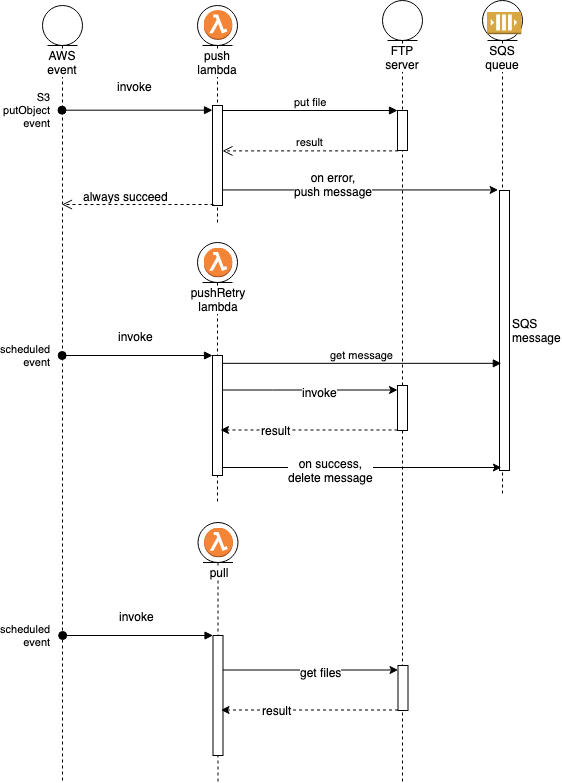

The diagram above was exported from draw.io. Its source (the exported page's mxGraphModel, read from the mxfile embedded in the PNG):
<mxGraphModel dx="946" dy="682" grid="1" gridSize="10" guides="1" tooltips="1" connect="1" arrows="1" fold="1" page="1" pageScale="1" pageWidth="827" pageHeight="1169" math="0" shadow="0">
  <root>
    <mxCell id="0" />
    <mxCell id="1" parent="0" />
    <mxCell id="63" value="pushRetry&lt;br&gt;lambda" style="shape=umlLifeline;participant=umlEntity;perimeter=lifelinePerimeter;whiteSpace=wrap;html=1;container=1;collapsible=0;recursiveResize=0;verticalAlign=top;spacingTop=36;labelBackgroundColor=#ffffff;outlineConnect=0;" parent="1" vertex="1">
      <mxGeometry x="197" y="280" width="40" height="260" as="geometry" />
    </mxCell>
    <mxCell id="37" value="" style="html=1;points=[];perimeter=orthogonalPerimeter;" parent="63" vertex="1">
      <mxGeometry x="15" y="113" width="10" height="120" as="geometry" />
    </mxCell>
    <mxCell id="184" value="" style="shape=image;verticalLabelPosition=bottom;labelBackgroundColor=#ffffff;verticalAlign=top;aspect=fixed;imageAspect=0;image=data:image/svg+xml,(base64 omitted: 996 chars);movable=1;resizable=1;rotatable=1;deletable=1;editable=1;connectable=1;" parent="63" vertex="1">
      <mxGeometry x="6.5" y="5.5" width="29" height="30" as="geometry" />
    </mxCell>
    <mxCell id="25" value="S3&lt;br&gt;putObject&lt;br&gt;event&lt;br&gt;" style="html=1;verticalAlign=middle;startArrow=oval;endArrow=block;startSize=8;labelPosition=left;verticalLabelPosition=middle;align=right;entryX=0;entryY=0.047;entryPerimeter=0;" parent="1" source="53" target="24" edge="1">
      <mxGeometry x="-1" y="-10" relative="1" as="geometry">
        <mxPoint x="132" y="137.5" as="sourcePoint" />
        <mxPoint x="-10" y="-10" as="offset" />
        <mxPoint x="209" y="122.5" as="targetPoint" />
      </mxGeometry>
    </mxCell>
    <mxCell id="56" value="invoke&lt;br&gt;" style="text;html=1;resizable=0;points=[];align=center;verticalAlign=middle;labelBackgroundColor=#ffffff;" parent="25" vertex="1" connectable="0">
      <mxGeometry x="-0.2614" relative="1" as="geometry">
        <mxPoint x="16" y="-24.5" as="offset" />
      </mxGeometry>
    </mxCell>
    <mxCell id="26" value="FTP&lt;br&gt;server&lt;br&gt;" style="shape=umlLifeline;participant=umlEntity;perimeter=lifelinePerimeter;whiteSpace=wrap;html=1;container=1;collapsible=0;recursiveResize=0;verticalAlign=top;spacingTop=36;labelBackgroundColor=#ffffff;outlineConnect=0;" parent="1" vertex="1">
      <mxGeometry x="382" y="38" width="40" height="782" as="geometry" />
    </mxCell>
    <mxCell id="27" value="" style="html=1;points=[];perimeter=orthogonalPerimeter;" parent="26" vertex="1">
      <mxGeometry x="15" y="110" width="10" height="40" as="geometry" />
    </mxCell>
    <mxCell id="43" value="" style="html=1;points=[];perimeter=orthogonalPerimeter;" parent="26" vertex="1">
      <mxGeometry x="15" y="385" width="10" height="45" as="geometry" />
    </mxCell>
    <mxCell id="28" value="put file" style="html=1;verticalAlign=bottom;endArrow=block;entryX=0;entryY=0;" parent="1" source="24" target="27" edge="1">
      <mxGeometry relative="1" as="geometry">
        <mxPoint x="352" y="147.5" as="sourcePoint" />
      </mxGeometry>
    </mxCell>
    <mxCell id="29" value="result" style="html=1;verticalAlign=bottom;endArrow=open;dashed=1;endSize=8;exitX=0.06;exitY=1.01;exitPerimeter=0;" parent="1" source="27" target="24" edge="1">
      <mxGeometry relative="1" as="geometry">
        <mxPoint x="352" y="195.5" as="targetPoint" />
      </mxGeometry>
    </mxCell>
    <mxCell id="31" value="SQS&lt;br&gt;queue" style="shape=umlLifeline;participant=umlEntity;perimeter=lifelinePerimeter;whiteSpace=wrap;html=1;container=1;collapsible=0;recursiveResize=0;verticalAlign=top;spacingTop=36;labelBackgroundColor=#ffffff;outlineConnect=0;" parent="1" vertex="1">
      <mxGeometry x="482" y="38" width="40" height="493" as="geometry" />
    </mxCell>
    <mxCell id="33" value="SQS&lt;br&gt;message" style="html=1;points=[];perimeter=orthogonalPerimeter;align=left;labelPosition=right;verticalLabelPosition=middle;verticalAlign=middle;" parent="31" vertex="1">
      <mxGeometry x="17" y="190" width="10" height="280" as="geometry" />
    </mxCell>
    <mxCell id="243" value="" style="shape=image;verticalLabelPosition=bottom;labelBackgroundColor=#ffffff;verticalAlign=top;aspect=fixed;imageAspect=0;image=data:image/svg+xml,(base64 omitted: 1092 chars);" parent="31" vertex="1">
      <mxGeometry x="4.5" y="11.5" width="35" height="23" as="geometry" />
    </mxCell>
    <mxCell id="34" value="" style="edgeStyle=none;rounded=0;html=1;jettySize=auto;orthogonalLoop=1;entryX=-0.14;entryY=-0.002;entryPerimeter=0;jumpStyle=arc;" parent="1" source="24" target="33" edge="1">
      <mxGeometry relative="1" as="geometry">
        <mxPoint x="612" y="233.5" as="targetPoint" />
      </mxGeometry>
    </mxCell>
    <mxCell id="35" value="on error,&lt;br&gt;push message" style="text;html=1;resizable=0;points=[];align=center;verticalAlign=middle;labelBackgroundColor=#ffffff;" parent="34" vertex="1" connectable="0">
      <mxGeometry y="2" relative="1" as="geometry">
        <mxPoint x="-28" y="-3.5" as="offset" />
      </mxGeometry>
    </mxCell>
    <mxCell id="36" value="push&lt;br&gt;lambda" style="shape=umlLifeline;participant=umlEntity;perimeter=lifelinePerimeter;whiteSpace=wrap;html=1;container=1;collapsible=0;recursiveResize=0;verticalAlign=top;spacingTop=36;labelBackgroundColor=#ffffff;outlineConnect=0;" parent="1" vertex="1">
      <mxGeometry x="197" y="43" width="40" height="217" as="geometry" />
    </mxCell>
    <mxCell id="24" value="" style="html=1;points=[];perimeter=orthogonalPerimeter;" parent="36" vertex="1">
      <mxGeometry x="15" y="100" width="10" height="100" as="geometry" />
    </mxCell>
    <mxCell id="241" value="" style="shape=image;verticalLabelPosition=bottom;labelBackgroundColor=#ffffff;verticalAlign=top;aspect=fixed;imageAspect=0;image=data:image/svg+xml,(base64 omitted: 996 chars);movable=1;resizable=1;rotatable=1;deletable=1;editable=1;connectable=1;" parent="36" vertex="1">
      <mxGeometry x="6.5" y="5" width="29" height="30" as="geometry" />
    </mxCell>
    <mxCell id="38" value="scheduled&lt;br&gt;event&lt;br&gt;" style="html=1;verticalAlign=middle;startArrow=oval;endArrow=block;startSize=8;labelPosition=left;verticalLabelPosition=middle;align=right;" parent="1" target="37" edge="1">
      <mxGeometry x="-1" y="-10" relative="1" as="geometry">
        <mxPoint x="61.66666666666674" y="393" as="sourcePoint" />
        <mxPoint x="-10" y="-10" as="offset" />
      </mxGeometry>
    </mxCell>
    <mxCell id="59" value="invoke&lt;br&gt;" style="text;html=1;resizable=0;points=[];align=center;verticalAlign=middle;labelBackgroundColor=#ffffff;" parent="38" vertex="1" connectable="0">
      <mxGeometry x="0.2385" y="-3" relative="1" as="geometry">
        <mxPoint x="-19.5" y="-23" as="offset" />
      </mxGeometry>
    </mxCell>
    <mxCell id="44" style="edgeStyle=none;rounded=0;html=1;jettySize=auto;orthogonalLoop=1;" parent="1" source="37" target="43" edge="1">
      <mxGeometry relative="1" as="geometry">
        <Array as="points">
          <mxPoint x="272" y="427.5" />
        </Array>
      </mxGeometry>
    </mxCell>
    <mxCell id="45" value="invoke" style="text;html=1;resizable=0;points=[];align=center;verticalAlign=middle;labelBackgroundColor=#ffffff;" parent="44" vertex="1" connectable="0">
      <mxGeometry x="0.1103" y="-2" relative="1" as="geometry">
        <mxPoint as="offset" />
      </mxGeometry>
    </mxCell>
    <mxCell id="47" style="edgeStyle=none;rounded=0;html=1;jettySize=auto;orthogonalLoop=1;dashed=1;" parent="1" source="43" edge="1">
      <mxGeometry relative="1" as="geometry">
        <mxPoint x="220" y="467.5" as="targetPoint" />
      </mxGeometry>
    </mxCell>
    <mxCell id="48" value="result" style="text;html=1;resizable=0;points=[];align=center;verticalAlign=middle;labelBackgroundColor=#ffffff;" parent="47" vertex="1" connectable="0">
      <mxGeometry x="0.3754" relative="1" as="geometry">
        <mxPoint as="offset" />
      </mxGeometry>
    </mxCell>
    <mxCell id="50" style="edgeStyle=none;rounded=0;html=1;entryX=0.183;entryY=0.99;entryPerimeter=0;jettySize=auto;orthogonalLoop=1;" parent="1" source="37" edge="1">
      <mxGeometry relative="1" as="geometry">
        <mxPoint x="500.8333333333335" y="505" as="targetPoint" />
      </mxGeometry>
    </mxCell>
    <mxCell id="51" value="on success,&lt;br&gt;delete message" style="text;html=1;resizable=0;points=[];align=center;verticalAlign=middle;labelBackgroundColor=#ffffff;" parent="50" vertex="1" connectable="0">
      <mxGeometry x="0.0969" y="1" relative="1" as="geometry">
        <mxPoint x="-45.5" y="3.5" as="offset" />
      </mxGeometry>
    </mxCell>
    <mxCell id="52" value="" style="html=1;verticalAlign=bottom;endArrow=open;dashed=1;endSize=8;exitX=0.1;exitY=0.99;exitPerimeter=0;" parent="1" source="24" target="53" edge="1">
      <mxGeometry x="1" y="-72" relative="1" as="geometry">
        <mxPoint x="132" y="237.5" as="targetPoint" />
        <mxPoint x="327" y="237" as="sourcePoint" />
        <mxPoint x="-70" y="53" as="offset" />
      </mxGeometry>
    </mxCell>
    <mxCell id="57" value="always succeed" style="text;html=1;resizable=0;points=[];align=center;verticalAlign=middle;labelBackgroundColor=#ffffff;" parent="52" vertex="1" connectable="0">
      <mxGeometry x="-0.1591" relative="1" as="geometry">
        <mxPoint x="-24.5" y="-9" as="offset" />
      </mxGeometry>
    </mxCell>
    <mxCell id="53" value="AWS&lt;br&gt;event&lt;br&gt;" style="shape=umlLifeline;participant=umlEntity;perimeter=lifelinePerimeter;whiteSpace=wrap;html=1;container=1;collapsible=0;recursiveResize=0;verticalAlign=top;spacingTop=36;labelBackgroundColor=#ffffff;outlineConnect=0;" parent="1" vertex="1">
      <mxGeometry x="42" y="43" width="40" height="777" as="geometry" />
    </mxCell>
    <mxCell id="62" value="get message" style="html=1;verticalAlign=bottom;endArrow=block;entryX=0.183;entryY=0.494;entryPerimeter=0;" parent="1" source="37" edge="1">
      <mxGeometry width="80" relative="1" as="geometry">
        <mxPoint x="252" y="367.5" as="sourcePoint" />
        <mxPoint x="500.8333333333335" y="400.83333333333337" as="targetPoint" />
      </mxGeometry>
    </mxCell>
    <mxCell id="6SGi_AGT2b9Chv8Bh8oN-244" value="pull" style="shape=umlLifeline;participant=umlEntity;perimeter=lifelinePerimeter;whiteSpace=wrap;html=1;container=1;collapsible=0;recursiveResize=0;verticalAlign=top;spacingTop=36;labelBackgroundColor=#ffffff;outlineConnect=0;" parent="1" vertex="1">
      <mxGeometry x="197.5" y="560" width="40" height="260" as="geometry" />
    </mxCell>
    <mxCell id="6SGi_AGT2b9Chv8Bh8oN-245" value="" style="html=1;points=[];perimeter=orthogonalPerimeter;" parent="6SGi_AGT2b9Chv8Bh8oN-244" vertex="1">
      <mxGeometry x="15" y="113" width="10" height="120" as="geometry" />
    </mxCell>
    <mxCell id="6SGi_AGT2b9Chv8Bh8oN-246" value="" style="shape=image;verticalLabelPosition=bottom;labelBackgroundColor=#ffffff;verticalAlign=top;aspect=fixed;imageAspect=0;image=data:image/svg+xml,(base64 omitted: 996 chars);movable=1;resizable=1;rotatable=1;deletable=1;editable=1;connectable=1;" parent="6SGi_AGT2b9Chv8Bh8oN-244" vertex="1">
      <mxGeometry x="6.5" y="5.5" width="29" height="30" as="geometry" />
    </mxCell>
    <mxCell id="6SGi_AGT2b9Chv8Bh8oN-247" value="" style="html=1;points=[];perimeter=orthogonalPerimeter;" parent="1" vertex="1">
      <mxGeometry x="397.5" y="703" width="10" height="45" as="geometry" />
    </mxCell>
    <mxCell id="6SGi_AGT2b9Chv8Bh8oN-248" value="scheduled&lt;br&gt;event&lt;br&gt;" style="html=1;verticalAlign=middle;startArrow=oval;endArrow=block;startSize=8;labelPosition=left;verticalLabelPosition=middle;align=right;" parent="1" target="6SGi_AGT2b9Chv8Bh8oN-245" edge="1">
      <mxGeometry x="-1" y="-10" relative="1" as="geometry">
        <mxPoint x="62.16666666666674" y="673" as="sourcePoint" />
        <mxPoint x="-10" y="-10" as="offset" />
      </mxGeometry>
    </mxCell>
    <mxCell id="6SGi_AGT2b9Chv8Bh8oN-249" value="invoke&lt;br&gt;" style="text;html=1;resizable=0;points=[];align=center;verticalAlign=middle;labelBackgroundColor=#ffffff;" parent="6SGi_AGT2b9Chv8Bh8oN-248" vertex="1" connectable="0">
      <mxGeometry x="0.2385" y="-3" relative="1" as="geometry">
        <mxPoint x="-19.5" y="-23" as="offset" />
      </mxGeometry>
    </mxCell>
    <mxCell id="6SGi_AGT2b9Chv8Bh8oN-250" style="edgeStyle=none;rounded=0;html=1;jettySize=auto;orthogonalLoop=1;" parent="1" source="6SGi_AGT2b9Chv8Bh8oN-245" target="6SGi_AGT2b9Chv8Bh8oN-247" edge="1">
      <mxGeometry relative="1" as="geometry">
        <Array as="points">
          <mxPoint x="272.5" y="707.5" />
        </Array>
      </mxGeometry>
    </mxCell>
    <mxCell id="6SGi_AGT2b9Chv8Bh8oN-251" value="get files" style="text;html=1;resizable=0;points=[];align=center;verticalAlign=middle;labelBackgroundColor=#ffffff;" parent="6SGi_AGT2b9Chv8Bh8oN-250" vertex="1" connectable="0">
      <mxGeometry x="0.1103" y="-2" relative="1" as="geometry">
        <mxPoint as="offset" />
      </mxGeometry>
    </mxCell>
    <mxCell id="6SGi_AGT2b9Chv8Bh8oN-252" style="edgeStyle=none;rounded=0;html=1;jettySize=auto;orthogonalLoop=1;dashed=1;" parent="1" source="6SGi_AGT2b9Chv8Bh8oN-247" edge="1">
      <mxGeometry relative="1" as="geometry">
        <mxPoint x="220.5" y="747.5" as="targetPoint" />
      </mxGeometry>
    </mxCell>
    <mxCell id="6SGi_AGT2b9Chv8Bh8oN-253" value="result" style="text;html=1;resizable=0;points=[];align=center;verticalAlign=middle;labelBackgroundColor=#ffffff;" parent="6SGi_AGT2b9Chv8Bh8oN-252" vertex="1" connectable="0">
      <mxGeometry x="0.3754" relative="1" as="geometry">
        <mxPoint as="offset" />
      </mxGeometry>
    </mxCell>
  </root>
</mxGraphModel>